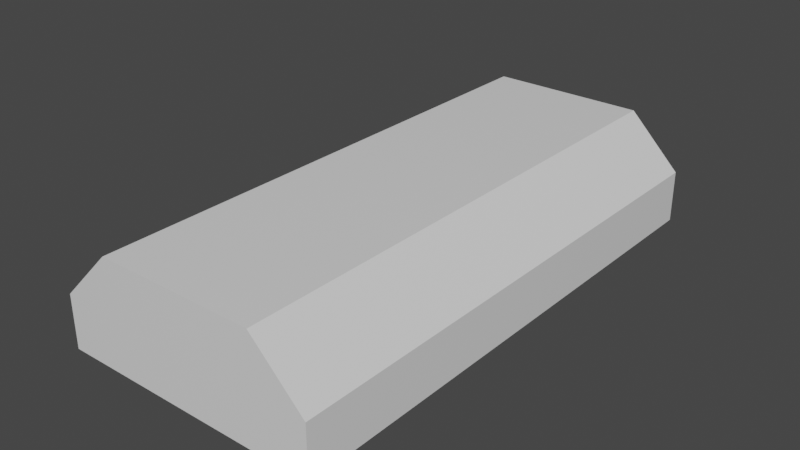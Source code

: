 # Source: hangar01.blend  (saved by Blender 3.0.42; exported with 4.5.12 LTS)
import bpy
from mathutils import Matrix  # noqa: F401  (used for matrix-valued properties, if any)

bpy.ops.wm.read_factory_settings(use_empty=True)
scene = bpy.context.scene
scene.name = '0'

# ---- collections
col_collection = bpy.data.collections.new('Collection'); scene.collection.children.link(col_collection)

# ---- materials (node trees are filled in below, after node groups)
mat_scenery_building_concrete = bpy.data.materials.new('SCENERY_BUILDING_CONCRETE')
mat_scenery_building_concrete.alpha_threshold = 0.0
mat_scenery_building_concrete.use_transparent_shadow = False
mat_scenery_building_concrete.line_color = (0.0, 0.0, 0.0, 1.0)
mat_scenery_building_metal = bpy.data.materials.new('SCENERY_BUILDING_METAL')
mat_scenery_building_metal.alpha_threshold = 0.0
mat_scenery_building_metal.use_transparent_shadow = False
mat_scenery_building_metal.line_color = (0.0, 0.0, 0.0, 1.0)
mat_scenery_road_main = bpy.data.materials.new('SCENERY_ROAD_MAIN')
mat_scenery_road_main.alpha_threshold = 0.0
mat_scenery_road_main.use_transparent_shadow = False
mat_scenery_road_main.line_color = (0.0, 0.0, 0.0, 1.0)
mat_light_yellow = bpy.data.materials.new('LIGHT_YELLOW')
mat_light_yellow.alpha_threshold = 0.0
mat_light_yellow.use_transparent_shadow = False
mat_light_yellow.line_color = (0.0, 0.0, 0.0, 1.0)

# ---- material node trees
mat_scenery_building_concrete.use_nodes = True; mat_scenery_building_concrete.node_tree.nodes.clear()
_N = mat_scenery_building_concrete.node_tree.nodes; _L = mat_scenery_building_concrete.node_tree.links
n0 = _N.new('ShaderNodeOutputMaterial'); n0.name = 'Material Output'; n0.location = (300, 300)
n1 = _N.new('ShaderNodeBsdfPrincipled'); n1.name = 'Principled BSDF'; n1.location = (10, 300)
n1.distribution = 'GGX'
n1.subsurface_method = 'RANDOM_WALK_SKIN'
n1.inputs[2].default_value = 0.4
n1.inputs[3].default_value = 1.45
n1.inputs[27].default_value = (0.0, 0.0, 0.0, 1.0)
n1.inputs[28].default_value = 1.0
_L.new(n1.outputs[0], n0.inputs[0])
n0.is_active_output = True
mat_scenery_building_metal.use_nodes = True; mat_scenery_building_metal.node_tree.nodes.clear()
_N = mat_scenery_building_metal.node_tree.nodes; _L = mat_scenery_building_metal.node_tree.links
n0 = _N.new('ShaderNodeOutputMaterial'); n0.name = 'Material Output'; n0.location = (300, 300)
n1 = _N.new('ShaderNodeBsdfPrincipled'); n1.name = 'Principled BSDF'; n1.location = (10, 300)
n1.distribution = 'GGX'
n1.subsurface_method = 'RANDOM_WALK_SKIN'
n1.inputs[2].default_value = 0.4
n1.inputs[3].default_value = 1.45
n1.inputs[27].default_value = (0.0, 0.0, 0.0, 1.0)
n1.inputs[28].default_value = 1.0
_L.new(n1.outputs[0], n0.inputs[0])
n0.is_active_output = True
mat_scenery_road_main.use_nodes = True; mat_scenery_road_main.node_tree.nodes.clear()
_N = mat_scenery_road_main.node_tree.nodes; _L = mat_scenery_road_main.node_tree.links
n0 = _N.new('ShaderNodeOutputMaterial'); n0.name = 'Material Output'; n0.location = (300, 300)
n1 = _N.new('ShaderNodeBsdfPrincipled'); n1.name = 'Principled BSDF'; n1.location = (10, 300)
n1.distribution = 'GGX'
n1.subsurface_method = 'RANDOM_WALK_SKIN'
n1.inputs[2].default_value = 0.4
n1.inputs[3].default_value = 1.45
n1.inputs[27].default_value = (0.0, 0.0, 0.0, 1.0)
n1.inputs[28].default_value = 1.0
_L.new(n1.outputs[0], n0.inputs[0])
n0.is_active_output = True
mat_light_yellow.use_nodes = True; mat_light_yellow.node_tree.nodes.clear()
_N = mat_light_yellow.node_tree.nodes; _L = mat_light_yellow.node_tree.links
n0 = _N.new('ShaderNodeOutputMaterial'); n0.name = 'Material Output'; n0.location = (300, 300)
n1 = _N.new('ShaderNodeBsdfPrincipled'); n1.name = 'Principled BSDF'; n1.location = (10, 300)
n1.distribution = 'GGX'
n1.subsurface_method = 'RANDOM_WALK_SKIN'
n1.inputs[2].default_value = 0.4
n1.inputs[3].default_value = 1.45
n1.inputs[27].default_value = (0.0, 0.0, 0.0, 1.0)
n1.inputs[28].default_value = 1.0
_L.new(n1.outputs[0], n0.inputs[0])
n0.is_active_output = True

# ---- world
world_world = bpy.data.worlds.new('World'); scene.world = world_world
world_world.use_nodes = True; world_world.node_tree.nodes.clear()
_N = world_world.node_tree.nodes; _L = world_world.node_tree.links
n0 = _N.new('ShaderNodeOutputWorld'); n0.name = 'World Output'; n0.location = (300, 300)
n1 = _N.new('ShaderNodeBackground'); n1.name = 'Background'; n1.location = (10, 300)
n1.inputs[0].default_value = (0.05088, 0.05088, 0.05088, 1.0)
_L.new(n1.outputs[0], n0.inputs[0])
n0.is_active_output = True
world_world.color = (0.05088, 0.05088, 0.05088)
world_world.use_sun_shadow = False
world_world.sun_shadow_jitter_overblur = 0.0

# ---- meshes
me_cube = bpy.data.meshes.new('Cube')
me_cube.from_pydata([(15.0, 30.0, 6.0), (15.0, 30.0, 0.0), (15.0, -30.0, 6.0), (15.0, -30.0, 0.0), (-15.0, 30.0, 6.0), (-15.0, 30.0, 0.0), (-15.0, -30.0, 6.0), (-15.0, -30.0, 0.0), (9.0, 30.0, 0.0), (-9.0, 30.0, 0.0), (9.0, -30.0, 12.0), (-9.0, -30.0, 12.0), (-9.0, -30.0, 0.0), (9.0, -30.0, 0.0), (-9.0, 30.0, 12.0), (9.0, 30.0, 12.0), (9.0, -30.0, 8.0), (-9.0, -30.0, 8.0)], [], [(14, 4, 6, 11), (12, 17, 6, 7), (7, 6, 4, 5), (1, 0, 2, 3), (8, 15, 0, 1), (5, 4, 14, 9), (9, 14, 15, 8), (3, 2, 16, 13), (0, 15, 10, 2), (15, 14, 11, 10), (16, 2, 10), (17, 16, 10, 11), (6, 17, 11)])
_uv = me_cube.uv_layers.new(name='UVMap')
_uv.uv.foreach_set('vector', [0.7917, 0.5, 0.875, 0.5, 0.875, 0.75, 0.7917, 0.75, 0.375, 0.9167, 0.5, 0.9167, 0.625, 1.0, 0.375, 1.0, 0.375, 0.0, 0.625, 0.0, 0.625, 0.25, 0.375, 0.25, 0.375, 0.5, 0.625, 0.5, 0.625, 0.75, 0.375, 0.75, 0.375, 0.4167, 0.625, 0.4167, 0.625, 0.5, 0.375, 0.5, 0.375, 0.25, 0.625, 0.25, 0.625, 0.3333, 0.375, 0.3333, 0.375, 0.3333, 0.625, 0.3333, 0.625, 0.4167, 0.375, 0.4167, 0.375, 0.75, 0.625, 0.75, 0.5, 0.8333, 0.375, 0.8333, 0.625, 0.5, 0.7083, 0.5, 0.7083, 0.75, 0.625, 0.75, 0.7083, 0.5, 0.7917, 0.5, 0.7917, 0.75, 0.7083, 0.75, 0.5, 0.8333, 0.625, 0.75, 0.625, 0.8333, 0.5, 0.9167, 0.5, 0.8333, 0.625, 0.8333, 0.625, 0.9167, 0.625, 1.0, 0.5, 0.9167, 0.625, 0.9167])
me_cube.materials.append(mat_scenery_building_concrete)
me_cube.use_remesh_preserve_volume = False
me_cube.use_remesh_preserve_attributes = False
me_cube.use_mirror_vertex_groups = False
me_cube.update()
me_cube_001 = bpy.data.meshes.new('Cube.001')
me_cube_001.from_pydata([(-9.0, -30.0, 0.0), (9.0, -30.0, 0.0), (9.0, -30.0, 8.0), (-9.0, -30.0, 8.0)], [], [(1, 2, 3, 0)])
_uv = me_cube_001.uv_layers.new(name='UVMap')
_uv.uv.foreach_set('vector', [0.375, 0.8333, 0.5, 0.8333, 0.5, 0.9167, 0.375, 0.9167])
me_cube_001.materials.append(mat_scenery_building_metal)
me_cube_001.use_remesh_preserve_volume = False
me_cube_001.use_remesh_preserve_attributes = False
me_cube_001.use_mirror_vertex_groups = False
me_cube_001.update()
me_cube_002 = bpy.data.meshes.new('Cube.002')
me_cube_002.from_pydata([(9.0, -31.0, 8.0), (-9.0, -31.0, 8.0)], [(1, 0)], [])
_uv = me_cube_002.uv_layers.new(name='UVMap')
_uv.uv.foreach_set('vector', [])
me_cube_002.materials.append(mat_scenery_building_concrete)
me_cube_002.use_remesh_preserve_volume = False
me_cube_002.use_remesh_preserve_attributes = False
me_cube_002.use_mirror_vertex_groups = False
me_cube_002.update()
me_cube_003 = bpy.data.meshes.new('Cube.003')
me_cube_003.from_pydata([(0.0, -30.0, 0.0), (0.0, -30.0, 8.0)], [(1, 0)], [])
_uv = me_cube_003.uv_layers.new(name='UVMap')
_uv.uv.foreach_set('vector', [])
me_cube_003.materials.append(mat_scenery_road_main)
me_cube_003.use_remesh_preserve_volume = False
me_cube_003.use_remesh_preserve_attributes = False
me_cube_003.use_mirror_vertex_groups = False
me_cube_003.update()
me_cube_004 = bpy.data.meshes.new('Cube.004')
me_cube_004.from_pydata([(9.0, -30.0, 12.0), (-9.0, -30.0, 12.0), (-9.0, 30.0, 12.0), (9.0, 30.0, 12.0)], [], [])
_uv = me_cube_004.uv_layers.new(name='UVMap')
_uv.uv.foreach_set('vector', [])
me_cube_004.materials.append(mat_light_yellow)
me_cube_004.use_remesh_preserve_volume = False
me_cube_004.use_remesh_preserve_attributes = False
me_cube_004.use_mirror_vertex_groups = False
me_cube_004.update()
me_cube_005 = bpy.data.meshes.new('Cube.005')
me_cube_005.from_pydata([(0.0, -31.0, 0.0), (0.0, -31.0, 8.0)], [(1, 0)], [])
_uv = me_cube_005.uv_layers.new(name='UVMap')
_uv.uv.foreach_set('vector', [])
me_cube_005.materials.append(mat_light_yellow)
me_cube_005.use_remesh_preserve_volume = False
me_cube_005.use_remesh_preserve_attributes = False
me_cube_005.use_mirror_vertex_groups = False
me_cube_005.update()

# ---- objects
ob_0_hangar = bpy.data.objects.new('0_Hangar', me_cube)
ob_1_door = bpy.data.objects.new('1_Door', me_cube_001)
ob_2_doorheader = bpy.data.objects.new('2_DoorHeader', me_cube_002)
ob_3_doorgap_day = bpy.data.objects.new('3_DoorGap_Day', me_cube_003)
ob_4_lights = bpy.data.objects.new('4_Lights', me_cube_004)
ob_3_doorgap_night = bpy.data.objects.new('3_DoorGap_Night', me_cube_005)

# ---- transforms, parenting, visibility, modifiers, constraints
ob_0_hangar.location = (0.0, 0.0, 0.0)
ob_0_hangar.lock_rotations_4d = False
ob_0_hangar.empty_display_type = 'ARROWS'
ob_0_hangar.lineart.crease_threshold = 0.0
ob_1_door.location = (0.0, 0.0, 0.0)
ob_1_door.lock_rotations_4d = False
ob_1_door.empty_display_type = 'ARROWS'
ob_1_door.lineart.crease_threshold = 0.0
ob_2_doorheader.location = (0.0, -0.5, 0.0)
ob_2_doorheader.lock_rotations_4d = False
ob_2_doorheader.empty_display_type = 'ARROWS'
ob_2_doorheader.lineart.crease_threshold = 0.0
ob_3_doorgap_day.location = (0.0, -0.5, 0.0)
ob_3_doorgap_day.lock_rotations_4d = False
ob_3_doorgap_day.empty_display_type = 'ARROWS'
ob_3_doorgap_day.lineart.crease_threshold = 0.0
ob_4_lights.location = (0.0, 0.0, 1.0)
ob_4_lights.lock_rotations_4d = False
ob_4_lights.empty_display_type = 'ARROWS'
ob_4_lights.lineart.crease_threshold = 0.0
ob_3_doorgap_night.location = (0.0, -0.5, 0.0)
ob_3_doorgap_night.lock_rotations_4d = False
ob_3_doorgap_night.empty_display_type = 'ARROWS'
ob_3_doorgap_night.lineart.crease_threshold = 0.0

# ---- collection membership
col_collection.objects.link(ob_0_hangar)
col_collection.objects.link(ob_1_door)
col_collection.objects.link(ob_2_doorheader)
col_collection.objects.link(ob_3_doorgap_day)
col_collection.objects.link(ob_4_lights)
col_collection.objects.link(ob_3_doorgap_night)

# ---- scene / render settings (as saved in the file)
scene.frame_start = 1; scene.frame_end = 250; scene.frame_set(1)
scene.render.engine = 'BLENDER_EEVEE_NEXT'
scene.cycles.sampling_pattern = 'TABULATED_SOBOL'
scene.cycles.use_light_tree = False
scene.view_settings.view_transform = 'Filmic'
bpy.context.view_layer.update()

# ---- added for rendering (the .blend has no active camera and no usable light): camera, sun
cam_auto = bpy.data.cameras.new('AutoCamera')
cam_auto.lens = 50.0
cam_auto.sensor_width = 36.0
cam_auto.clip_end = 1130.97
ob_auto_camera = bpy.data.objects.new('AutoCamera', cam_auto)
scene.collection.objects.link(ob_auto_camera)
ob_auto_camera.location = (64.4427, -78.0813, 58.0542)
ob_auto_camera.rotation_euler = (1.09748, -7.21219e-08, 0.694738)
scene.camera = ob_auto_camera
light_auto_sun = bpy.data.lights.new('AutoSun', 'SUN')
light_auto_sun.energy = 3.0
light_auto_sun.angle = 0.0523599
ob_auto_sun = bpy.data.objects.new('AutoSun', light_auto_sun)
scene.collection.objects.link(ob_auto_sun)
ob_auto_sun.rotation_euler = (0.872665, 0.174533, 0.523599)
bpy.context.view_layer.update()
